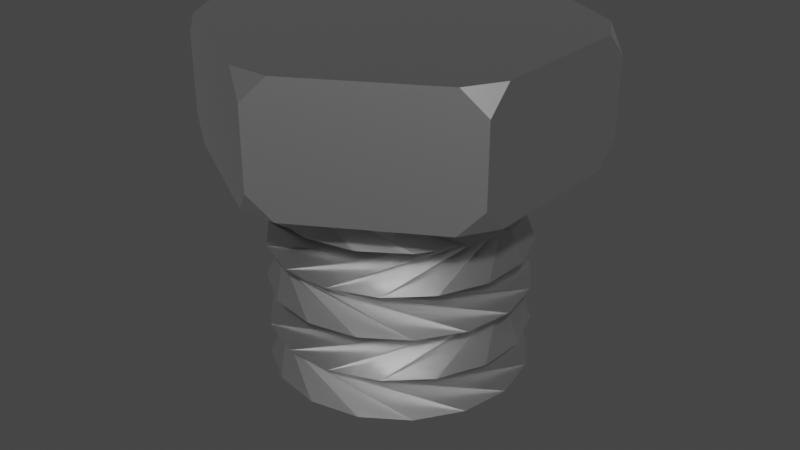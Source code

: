 # Source: schraube_weiter.blend  (saved by Blender 2.83.19; exported with 4.5.12 LTS)
import bpy
from mathutils import Matrix  # noqa: F401  (used for matrix-valued properties, if any)

bpy.ops.wm.read_factory_settings(use_empty=True)
scene = bpy.context.scene
scene.name = 'Scene'

# ---- collections
col_collection = bpy.data.collections.new('Collection'); scene.collection.children.link(col_collection)

# ---- materials (node trees are filled in below, after node groups)
mat_schraube_metall = bpy.data.materials.new('schraube_metall')
mat_schraube_metall.use_transparent_shadow = False
mat_mutter_metall = bpy.data.materials.new('mutter_metall')
mat_mutter_metall.use_transparent_shadow = False

# ---- material node trees
mat_schraube_metall.use_nodes = True; mat_schraube_metall.node_tree.nodes.clear()
_N = mat_schraube_metall.node_tree.nodes; _L = mat_schraube_metall.node_tree.links
n0 = _N.new('ShaderNodeBsdfPrincipled'); n0.name = 'Principled BSDF'; n0.location = (10, 300)
n0.distribution = 'GGX'
n0.subsurface_method = 'BURLEY'
n0.inputs[1].default_value = 1.0
n0.inputs[2].default_value = 0.4
n0.inputs[3].default_value = 1.45
n0.inputs[27].default_value = (0.0, 0.0, 0.0, 1.0)
n0.inputs[28].default_value = 1.0
n1 = _N.new('ShaderNodeOutputMaterial'); n1.name = 'Material Output'; n1.location = (300, 300)
_L.new(n0.outputs[0], n1.inputs[0])
n1.is_active_output = True
mat_mutter_metall.use_nodes = True; mat_mutter_metall.node_tree.nodes.clear()
_N = mat_mutter_metall.node_tree.nodes; _L = mat_mutter_metall.node_tree.links
n0 = _N.new('ShaderNodeBsdfPrincipled'); n0.name = 'Principled BSDF'; n0.location = (10, 300)
n0.distribution = 'GGX'
n0.subsurface_method = 'BURLEY'
n0.inputs[1].default_value = 1.0
n0.inputs[2].default_value = 0.4
n0.inputs[3].default_value = 1.45
n0.inputs[27].default_value = (0.0, 0.0, 0.0, 1.0)
n0.inputs[28].default_value = 1.0
n1 = _N.new('ShaderNodeOutputMaterial'); n1.name = 'Material Output'; n1.location = (300, 300)
_L.new(n0.outputs[0], n1.inputs[0])
n1.is_active_output = True

# ---- world
world_world = bpy.data.worlds.new('World'); scene.world = world_world
world_world.use_nodes = True; world_world.node_tree.nodes.clear()
_N = world_world.node_tree.nodes; _L = world_world.node_tree.links
n0 = _N.new('ShaderNodeOutputWorld'); n0.name = 'World Output'; n0.location = (300, 300)
n1 = _N.new('ShaderNodeBackground'); n1.name = 'Background'; n1.location = (10, 300)
n1.inputs[0].default_value = (0.05088, 0.05088, 0.05088, 1.0)
_L.new(n1.outputs[0], n0.inputs[0])
n0.is_active_output = True
world_world.color = (0.05088, 0.05088, 0.05088)
world_world.use_sun_shadow = False
world_world.sun_shadow_jitter_overblur = 0.0

# ---- meshes
me_cylinder = bpy.data.meshes.new('Cylinder')
me_cylinder.from_pydata([(0.2968, 0.04996, -1.0), (0.9861, 0.166, 1.0), (0.2934, -0.06744, -1.0), (0.9746, -0.224, 1.0), (0.2452, -0.1746, -1.0), (0.8147, -0.5799, 1.0), (0.1598, -0.2551, -1.0), (0.5307, -0.8476, 1.0), (0.04996, -0.2968, -1.0), (0.166, -0.9861, 1.0), (-0.06744, -0.2934, -1.0), (-0.224, -0.9746, 1.0), (-0.1746, -0.2452, -1.0), (-0.5799, -0.8147, 1.0), (-0.2551, -0.1598, -1.0), (-0.8476, -0.5307, 1.0), (-0.2968, -0.04996, -1.0), (-0.9861, -0.166, 1.0), (-0.2934, 0.06744, -1.0), (-0.9746, 0.224, 1.0), (-0.2452, 0.1746, -1.0), (-0.8147, 0.5799, 1.0), (-0.1598, 0.2551, -1.0), (-0.5307, 0.8476, 1.0), (-0.04996, 0.2968, -1.0), (-0.166, 0.9861, 1.0), (0.06744, 0.2934, -1.0), (0.224, 0.9746, 1.0), (0.1746, 0.2452, -1.0), (0.5799, 0.8147, 1.0), (0.2551, 0.1598, -1.0), (0.8476, 0.5307, 1.0), (0.0, 1.0, -0.6667), (0.9861, 0.166, -0.3333), (0.0, 1.0, 2.98e-08), (0.9861, 0.166, 0.3333), (0.0, 1.0, 0.6667), (0.3827, 0.9239, 0.6667), (0.9746, -0.224, 0.3333), (0.3827, 0.9239, -2.98e-08), (0.9746, -0.224, -0.3333), (0.3827, 0.9239, -0.6667), (0.7071, 0.7071, 0.6667), (0.8147, -0.5799, 0.3333), (0.7071, 0.7071, -2.98e-08), (0.8147, -0.5799, -0.3333), (0.7071, 0.7071, -0.6667), (0.9239, 0.3827, 0.6667), (0.5307, -0.8476, 0.3333), (0.9239, 0.3827, -2.98e-08), (0.5307, -0.8476, -0.3333), (0.9239, 0.3827, -0.6667), (1.0, -4.371e-08, 0.6667), (0.166, -0.9861, 0.3333), (1.0, -4.371e-08, -2.98e-08), (0.166, -0.9861, -0.3333), (1.0, -4.371e-08, -0.6667), (0.9239, -0.3827, 0.6667), (-0.224, -0.9746, 0.3333), (0.9239, -0.3827, -2.98e-08), (-0.224, -0.9746, -0.3333), (0.9239, -0.3827, -0.6667), (0.7071, -0.7071, 0.6667), (-0.5799, -0.8147, 0.3333), (0.7071, -0.7071, -2.98e-08), (-0.5799, -0.8147, -0.3333), (0.7071, -0.7071, -0.6667), (0.3827, -0.9239, 0.6667), (-0.8476, -0.5307, 0.3333), (0.3827, -0.9239, -2.98e-08), (-0.8476, -0.5307, -0.3333), (0.3827, -0.9239, -0.6667), (1.51e-07, -1.0, 0.6667), (-0.9861, -0.166, 0.3333), (1.51e-07, -1.0, -2.98e-08), (-0.9861, -0.166, -0.3333), (1.51e-07, -1.0, -0.6667), (-0.3827, -0.9239, 0.6667), (-0.9746, 0.224, 0.3333), (-0.3827, -0.9239, -2.98e-08), (-0.9746, 0.224, -0.3333), (-0.3827, -0.9239, -0.6667), (-0.7071, -0.7071, 0.6667), (-0.8147, 0.5799, 0.3333), (-0.7071, -0.7071, -2.98e-08), (-0.8147, 0.5799, -0.3333), (-0.7071, -0.7071, -0.6667), (-0.9239, -0.3827, 0.6667), (-0.5307, 0.8476, 0.3333), (-0.9239, -0.3827, -2.98e-08), (-0.5307, 0.8476, -0.3333), (-0.9239, -0.3827, -0.6667), (-1.0, 1.192e-08, 0.6667), (-0.166, 0.9861, 0.3333), (-1.0, 1.192e-08, -2.98e-08), (-0.166, 0.9861, -0.3333), (-1.0, 1.192e-08, -0.6667), (-0.9239, 0.3827, 0.6667), (0.224, 0.9746, 0.3333), (-0.9239, 0.3827, -2.98e-08), (0.224, 0.9746, -0.3333), (-0.9239, 0.3827, -0.6667), (-0.7071, 0.7071, 0.6667), (0.5799, 0.8147, 0.3333), (-0.7071, 0.7071, -2.98e-08), (0.5799, 0.8147, -0.3333), (-0.7071, 0.7071, -0.6667), (-0.3827, 0.9239, 0.6667), (0.8476, 0.5307, 0.3333), (-0.3827, 0.9239, -2.98e-08), (0.8476, 0.5307, -0.3333), (-0.3827, 0.9239, -0.6667), (0.2421, 0.04074, -1.21), (0.2968, 0.04996, -1.156), (0.2934, -0.06744, -1.156), (0.2392, -0.055, -1.21), (0.2452, -0.1746, -1.156), (0.2, -0.1424, -1.21), (0.1598, -0.2551, -1.156), (0.1303, -0.208, -1.21), (0.04996, -0.2968, -1.156), (0.04074, -0.2421, -1.21), (-0.06744, -0.2934, -1.156), (-0.055, -0.2392, -1.21), (-0.1746, -0.2452, -1.156), (-0.1424, -0.2, -1.21), (-0.2551, -0.1598, -1.156), (-0.208, -0.1303, -1.21), (-0.2968, -0.04996, -1.156), (-0.2421, -0.04074, -1.21), (-0.2934, 0.06744, -1.156), (-0.2392, 0.055, -1.21), (-0.2452, 0.1746, -1.156), (-0.2, 0.1424, -1.21), (-0.1598, 0.2551, -1.156), (-0.1303, 0.208, -1.21), (-0.04996, 0.2968, -1.156), (-0.04074, 0.2421, -1.21), (0.06744, 0.2934, -1.156), (0.055, 0.2392, -1.21), (0.1746, 0.2452, -1.156), (0.1424, 0.2, -1.21), (0.2551, 0.1598, -1.156), (0.208, 0.1303, -1.21)], [], [(36, 1, 3, 37), (37, 3, 5, 42), (42, 5, 7, 47), (47, 7, 9, 52), (52, 9, 11, 57), (57, 11, 13, 62), (62, 13, 15, 67), (67, 15, 17, 72), (72, 17, 19, 77), (77, 19, 21, 82), (82, 21, 23, 87), (87, 23, 25, 92), (92, 25, 27, 97), (97, 27, 29, 102), (3, 1, 31, 29, 27, 25, 23, 21, 19, 17, 15, 13, 11, 9, 7, 5), (102, 29, 31, 107), (107, 31, 1, 36), (18, 20, 132, 130), (30, 111, 32, 0), (111, 110, 33, 32), (110, 109, 34, 33), (109, 108, 35, 34), (108, 107, 36, 35), (28, 106, 111, 30), (106, 105, 110, 111), (105, 104, 109, 110), (104, 103, 108, 109), (103, 102, 107, 108), (26, 101, 106, 28), (101, 100, 105, 106), (100, 99, 104, 105), (99, 98, 103, 104), (98, 97, 102, 103), (24, 96, 101, 26), (96, 95, 100, 101), (95, 94, 99, 100), (94, 93, 98, 99), (93, 92, 97, 98), (22, 91, 96, 24), (91, 90, 95, 96), (90, 89, 94, 95), (89, 88, 93, 94), (88, 87, 92, 93), (20, 86, 91, 22), (86, 85, 90, 91), (85, 84, 89, 90), (84, 83, 88, 89), (83, 82, 87, 88), (18, 81, 86, 20), (81, 80, 85, 86), (80, 79, 84, 85), (79, 78, 83, 84), (78, 77, 82, 83), (16, 76, 81, 18), (76, 75, 80, 81), (75, 74, 79, 80), (74, 73, 78, 79), (73, 72, 77, 78), (14, 71, 76, 16), (71, 70, 75, 76), (70, 69, 74, 75), (69, 68, 73, 74), (68, 67, 72, 73), (12, 66, 71, 14), (66, 65, 70, 71), (65, 64, 69, 70), (64, 63, 68, 69), (63, 62, 67, 68), (10, 61, 66, 12), (61, 60, 65, 66), (60, 59, 64, 65), (59, 58, 63, 64), (58, 57, 62, 63), (8, 56, 61, 10), (56, 55, 60, 61), (55, 54, 59, 60), (54, 53, 58, 59), (53, 52, 57, 58), (6, 51, 56, 8), (51, 50, 55, 56), (50, 49, 54, 55), (49, 48, 53, 54), (48, 47, 52, 53), (4, 46, 51, 6), (46, 45, 50, 51), (45, 44, 49, 50), (44, 43, 48, 49), (43, 42, 47, 48), (2, 41, 46, 4), (41, 40, 45, 46), (40, 39, 44, 45), (39, 38, 43, 44), (38, 37, 42, 43), (0, 32, 41, 2), (32, 33, 40, 41), (33, 34, 39, 40), (34, 35, 38, 39), (35, 36, 37, 38), (30, 0, 113, 142), (28, 30, 142, 140), (4, 6, 118, 116), (14, 16, 128, 126), (24, 26, 138, 136), (10, 12, 124, 122), (20, 22, 134, 132), (6, 8, 120, 118), (16, 18, 130, 128), (26, 28, 140, 138), (112, 115, 117, 119, 121, 123, 125, 127, 129, 131, 133, 135, 137, 139, 141, 143), (12, 14, 126, 124), (22, 24, 136, 134), (2, 4, 116, 114), (8, 10, 122, 120), (113, 114, 115, 112), (114, 116, 117, 115), (116, 118, 119, 117), (118, 120, 121, 119), (120, 122, 123, 121), (122, 124, 125, 123), (124, 126, 127, 125), (126, 128, 129, 127), (128, 130, 131, 129), (130, 132, 133, 131), (132, 134, 135, 133), (134, 136, 137, 135), (136, 138, 139, 137), (138, 140, 141, 139), (140, 142, 143, 141), (142, 113, 112, 143), (0, 2, 114, 113)])
_uv = me_cylinder.uv_layers.new(name='UVMap')
_uv.uv.foreach_set('vector', [1.0, 0.9167, 1.0, 1.0, 0.9375, 1.0, 0.9375, 0.9167, 0.9375, 0.9167, 0.9375, 1.0, 0.875, 1.0, 0.875, 0.9167, 0.875, 0.9167, 0.875, 1.0, 0.8125, 1.0, 0.8125, 0.9167, 0.8125, 0.9167, 0.8125, 1.0, 0.75, 1.0, 0.75, 0.9167, 0.75, 0.9167, 0.75, 1.0, 0.6875, 1.0, 0.6875, 0.9167, 0.6875, 0.9167, 0.6875, 1.0, 0.625, 1.0, 0.625, 0.9167, 0.625, 0.9167, 0.625, 1.0, 0.5625, 1.0, 0.5625, 0.9167, 0.5625, 0.9167, 0.5625, 1.0, 0.5, 1.0, 0.5, 0.9167, 0.5, 0.9167, 0.5, 1.0, 0.4375, 1.0, 0.4375, 0.9167, 0.4375, 0.9167, 0.4375, 1.0, 0.375, 1.0, 0.375, 0.9167, 0.375, 0.9167, 0.375, 1.0, 0.3125, 1.0, 0.3125, 0.9167, 0.3125, 0.9167, 0.3125, 1.0, 0.25, 1.0, 0.25, 0.9167, 0.25, 0.9167, 0.25, 1.0, 0.1875, 1.0, 0.1875, 0.9167, 0.1875, 0.9167, 0.1875, 1.0, 0.125, 1.0, 0.125, 0.9167, 0.3418, 0.4717, 0.25, 0.49, 0.1582, 0.4717, 0.08029, 0.4197, 0.02827, 0.3418, 0.01, 0.25, 0.02827, 0.1582, 0.08029, 0.08029, 0.1582, 0.02827, 0.25, 0.01, 0.3418, 0.02827, 0.4197, 0.08029, 0.4717, 0.1582, 0.49, 0.25, 0.4717, 0.3418, 0.4197, 0.4197, 0.125, 0.9167, 0.125, 1.0, 0.0625, 1.0, 0.0625, 0.9167, 0.0625, 0.9167, 0.0625, 1.0, 0.0, 1.0, 0.0, 0.9167, 0.4375, 0.5, 0.375, 0.5, 0.375, 0.5, 0.4375, 0.5, 0.0625, 0.5, 0.0625, 0.5833, 0.0, 0.5833, 0.0, 0.5, 0.0625, 0.5833, 0.0625, 0.6667, 0.0, 0.6667, 0.0, 0.5833, 0.0625, 0.6667, 0.0625, 0.75, 0.0, 0.75, 0.0, 0.6667, 0.0625, 0.75, 0.0625, 0.8333, 0.0, 0.8333, 0.0, 0.75, 0.0625, 0.8333, 0.0625, 0.9167, 0.0, 0.9167, 0.0, 0.8333, 0.125, 0.5, 0.125, 0.5833, 0.0625, 0.5833, 0.0625, 0.5, 0.125, 0.5833, 0.125, 0.6667, 0.0625, 0.6667, 0.0625, 0.5833, 0.125, 0.6667, 0.125, 0.75, 0.0625, 0.75, 0.0625, 0.6667, 0.125, 0.75, 0.125, 0.8333, 0.0625, 0.8333, 0.0625, 0.75, 0.125, 0.8333, 0.125, 0.9167, 0.0625, 0.9167, 0.0625, 0.8333, 0.1875, 0.5, 0.1875, 0.5833, 0.125, 0.5833, 0.125, 0.5, 0.1875, 0.5833, 0.1875, 0.6667, 0.125, 0.6667, 0.125, 0.5833, 0.1875, 0.6667, 0.1875, 0.75, 0.125, 0.75, 0.125, 0.6667, 0.1875, 0.75, 0.1875, 0.8333, 0.125, 0.8333, 0.125, 0.75, 0.1875, 0.8333, 0.1875, 0.9167, 0.125, 0.9167, 0.125, 0.8333, 0.25, 0.5, 0.25, 0.5833, 0.1875, 0.5833, 0.1875, 0.5, 0.25, 0.5833, 0.25, 0.6667, 0.1875, 0.6667, 0.1875, 0.5833, 0.25, 0.6667, 0.25, 0.75, 0.1875, 0.75, 0.1875, 0.6667, 0.25, 0.75, 0.25, 0.8333, 0.1875, 0.8333, 0.1875, 0.75, 0.25, 0.8333, 0.25, 0.9167, 0.1875, 0.9167, 0.1875, 0.8333, 0.3125, 0.5, 0.3125, 0.5833, 0.25, 0.5833, 0.25, 0.5, 0.3125, 0.5833, 0.3125, 0.6667, 0.25, 0.6667, 0.25, 0.5833, 0.3125, 0.6667, 0.3125, 0.75, 0.25, 0.75, 0.25, 0.6667, 0.3125, 0.75, 0.3125, 0.8333, 0.25, 0.8333, 0.25, 0.75, 0.3125, 0.8333, 0.3125, 0.9167, 0.25, 0.9167, 0.25, 0.8333, 0.375, 0.5, 0.375, 0.5833, 0.3125, 0.5833, 0.3125, 0.5, 0.375, 0.5833, 0.375, 0.6667, 0.3125, 0.6667, 0.3125, 0.5833, 0.375, 0.6667, 0.375, 0.75, 0.3125, 0.75, 0.3125, 0.6667, 0.375, 0.75, 0.375, 0.8333, 0.3125, 0.8333, 0.3125, 0.75, 0.375, 0.8333, 0.375, 0.9167, 0.3125, 0.9167, 0.3125, 0.8333, 0.4375, 0.5, 0.4375, 0.5833, 0.375, 0.5833, 0.375, 0.5, 0.4375, 0.5833, 0.4375, 0.6667, 0.375, 0.6667, 0.375, 0.5833, 0.4375, 0.6667, 0.4375, 0.75, 0.375, 0.75, 0.375, 0.6667, 0.4375, 0.75, 0.4375, 0.8333, 0.375, 0.8333, 0.375, 0.75, 0.4375, 0.8333, 0.4375, 0.9167, 0.375, 0.9167, 0.375, 0.8333, 0.5, 0.5, 0.5, 0.5833, 0.4375, 0.5833, 0.4375, 0.5, 0.5, 0.5833, 0.5, 0.6667, 0.4375, 0.6667, 0.4375, 0.5833, 0.5, 0.6667, 0.5, 0.75, 0.4375, 0.75, 0.4375, 0.6667, 0.5, 0.75, 0.5, 0.8333, 0.4375, 0.8333, 0.4375, 0.75, 0.5, 0.8333, 0.5, 0.9167, 0.4375, 0.9167, 0.4375, 0.8333, 0.5625, 0.5, 0.5625, 0.5833, 0.5, 0.5833, 0.5, 0.5, 0.5625, 0.5833, 0.5625, 0.6667, 0.5, 0.6667, 0.5, 0.5833, 0.5625, 0.6667, 0.5625, 0.75, 0.5, 0.75, 0.5, 0.6667, 0.5625, 0.75, 0.5625, 0.8333, 0.5, 0.8333, 0.5, 0.75, 0.5625, 0.8333, 0.5625, 0.9167, 0.5, 0.9167, 0.5, 0.8333, 0.625, 0.5, 0.625, 0.5833, 0.5625, 0.5833, 0.5625, 0.5, 0.625, 0.5833, 0.625, 0.6667, 0.5625, 0.6667, 0.5625, 0.5833, 0.625, 0.6667, 0.625, 0.75, 0.5625, 0.75, 0.5625, 0.6667, 0.625, 0.75, 0.625, 0.8333, 0.5625, 0.8333, 0.5625, 0.75, 0.625, 0.8333, 0.625, 0.9167, 0.5625, 0.9167, 0.5625, 0.8333, 0.6875, 0.5, 0.6875, 0.5833, 0.625, 0.5833, 0.625, 0.5, 0.6875, 0.5833, 0.6875, 0.6667, 0.625, 0.6667, 0.625, 0.5833, 0.6875, 0.6667, 0.6875, 0.75, 0.625, 0.75, 0.625, 0.6667, 0.6875, 0.75, 0.6875, 0.8333, 0.625, 0.8333, 0.625, 0.75, 0.6875, 0.8333, 0.6875, 0.9167, 0.625, 0.9167, 0.625, 0.8333, 0.75, 0.5, 0.75, 0.5833, 0.6875, 0.5833, 0.6875, 0.5, 0.75, 0.5833, 0.75, 0.6667, 0.6875, 0.6667, 0.6875, 0.5833, 0.75, 0.6667, 0.75, 0.75, 0.6875, 0.75, 0.6875, 0.6667, 0.75, 0.75, 0.75, 0.8333, 0.6875, 0.8333, 0.6875, 0.75, 0.75, 0.8333, 0.75, 0.9167, 0.6875, 0.9167, 0.6875, 0.8333, 0.8125, 0.5, 0.8125, 0.5833, 0.75, 0.5833, 0.75, 0.5, 0.8125, 0.5833, 0.8125, 0.6667, 0.75, 0.6667, 0.75, 0.5833, 0.8125, 0.6667, 0.8125, 0.75, 0.75, 0.75, 0.75, 0.6667, 0.8125, 0.75, 0.8125, 0.8333, 0.75, 0.8333, 0.75, 0.75, 0.8125, 0.8333, 0.8125, 0.9167, 0.75, 0.9167, 0.75, 0.8333, 0.875, 0.5, 0.875, 0.5833, 0.8125, 0.5833, 0.8125, 0.5, 0.875, 0.5833, 0.875, 0.6667, 0.8125, 0.6667, 0.8125, 0.5833, 0.875, 0.6667, 0.875, 0.75, 0.8125, 0.75, 0.8125, 0.6667, 0.875, 0.75, 0.875, 0.8333, 0.8125, 0.8333, 0.8125, 0.75, 0.875, 0.8333, 0.875, 0.9167, 0.8125, 0.9167, 0.8125, 0.8333, 0.9375, 0.5, 0.9375, 0.5833, 0.875, 0.5833, 0.875, 0.5, 0.9375, 0.5833, 0.9375, 0.6667, 0.875, 0.6667, 0.875, 0.5833, 0.9375, 0.6667, 0.9375, 0.75, 0.875, 0.75, 0.875, 0.6667, 0.9375, 0.75, 0.9375, 0.8333, 0.875, 0.8333, 0.875, 0.75, 0.9375, 0.8333, 0.9375, 0.9167, 0.875, 0.9167, 0.875, 0.8333, 1.0, 0.5, 1.0, 0.5833, 0.9375, 0.5833, 0.9375, 0.5, 1.0, 0.5833, 1.0, 0.6667, 0.9375, 0.6667, 0.9375, 0.5833, 1.0, 0.6667, 1.0, 0.75, 0.9375, 0.75, 0.9375, 0.6667, 1.0, 0.75, 1.0, 0.8333, 0.9375, 0.8333, 0.9375, 0.75, 1.0, 0.8333, 1.0, 0.9167, 0.9375, 0.9167, 0.9375, 0.8333, 0.0625, 0.5, 0.0, 0.5, 0.0, 0.5, 0.0625, 0.5, 0.125, 0.5, 0.0625, 0.5, 0.0625, 0.5, 0.125, 0.5, 0.875, 0.5, 0.8125, 0.5, 0.8125, 0.5, 0.875, 0.5, 0.5625, 0.5, 0.5, 0.5, 0.5, 0.5, 0.5625, 0.5, 0.25, 0.5, 0.1875, 0.5, 0.1875, 0.5, 0.25, 0.5, 0.6875, 0.5, 0.625, 0.5, 0.625, 0.5, 0.6875, 0.5, 0.375, 0.5, 0.3125, 0.5, 0.3125, 0.5, 0.375, 0.5, 0.8125, 0.5, 0.75, 0.5, 0.75, 0.5, 0.8125, 0.5, 0.5, 0.5, 0.4375, 0.5, 0.4375, 0.5, 0.5, 0.5, 0.1875, 0.5, 0.125, 0.5, 0.125, 0.5, 0.1875, 0.5, 0.75, 0.4457, 0.8249, 0.4308, 0.8884, 0.3884, 0.9308, 0.3249, 0.9457, 0.25, 0.9308, 0.1751, 0.8884, 0.1116, 0.8249, 0.06919, 0.75, 0.05429, 0.6751, 0.06919, 0.6116, 0.1116, 0.5692, 0.1751, 0.5543, 0.25, 0.5692, 0.3249, 0.6116, 0.3884, 0.6751, 0.4308, 0.625, 0.5, 0.5625, 0.5, 0.5625, 0.5, 0.625, 0.5, 0.3125, 0.5, 0.25, 0.5, 0.25, 0.5, 0.3125, 0.5, 0.9375, 0.5, 0.875, 0.5, 0.875, 0.5, 0.9375, 0.5, 0.75, 0.5, 0.6875, 0.5, 0.6875, 0.5, 0.75, 0.5, 1.0, 0.5, 0.9375, 0.5, 0.9433, 0.5, 0.9942, 0.5, 0.9375, 0.5, 0.875, 0.5, 0.8808, 0.5, 0.9317, 0.5, 0.875, 0.5, 0.8125, 0.5, 0.8183, 0.5, 0.8692, 0.5, 0.8125, 0.5, 0.75, 0.5, 0.7558, 0.5, 0.8067, 0.5, 0.75, 0.5, 0.6875, 0.5, 0.6933, 0.5, 0.7442, 0.5, 0.6875, 0.5, 0.625, 0.5, 0.6308, 0.5, 0.6817, 0.5, 0.625, 0.5, 0.5625, 0.5, 0.5683, 0.5, 0.6192, 0.5, 0.5625, 0.5, 0.5, 0.5, 0.5058, 0.5, 0.5567, 0.5, 0.5, 0.5, 0.4375, 0.5, 0.4433, 0.5, 0.4942, 0.5, 0.4375, 0.5, 0.375, 0.5, 0.3808, 0.5, 0.4317, 0.5, 0.375, 0.5, 0.3125, 0.5, 0.3183, 0.5, 0.3692, 0.5, 0.3125, 0.5, 0.25, 0.5, 0.2558, 0.5, 0.3067, 0.5, 0.25, 0.5, 0.1875, 0.5, 0.1933, 0.5, 0.2442, 0.5, 0.1875, 0.5, 0.125, 0.5, 0.1308, 0.5, 0.1817, 0.5, 0.125, 0.5, 0.0625, 0.5, 0.06827, 0.5, 0.1192, 0.5, 0.0625, 0.5, 0.0, 0.5, 0.005767, 0.5, 0.05673, 0.5, 1.0, 0.5, 0.9375, 0.5, 0.9375, 0.5, 1.0, 0.5])
me_cylinder.materials.append(mat_schraube_metall)
me_cylinder.use_remesh_fix_poles = True
me_cylinder.use_remesh_preserve_attributes = False
me_cylinder.use_mirror_vertex_groups = False
me_cylinder.update()
me_cylinder_001 = bpy.data.meshes.new('Cylinder.001')
me_cylinder_001.from_pydata([(-0.1587, 1.408, -0.48), (0.0, 1.5, -0.2967), (0.1587, 1.408, -0.48), (0.1587, 1.408, 0.48), (0.0, 1.5, 0.2967), (-0.1587, 1.408, 0.48), (1.14, 0.8417, -0.48), (1.299, 0.75, -0.2967), (1.299, 0.5667, -0.48), (1.299, 0.5667, 0.48), (1.299, 0.75, 0.2967), (1.14, 0.8417, 0.48), (1.299, -0.5667, -0.48), (1.299, -0.75, -0.2967), (1.14, -0.8417, -0.48), (1.14, -0.8417, 0.48), (1.299, -0.75, 0.2967), (1.299, -0.5667, 0.48), (0.1587, -1.408, -0.48), (-1.311e-07, -1.5, -0.2967), (-0.1587, -1.408, -0.48), (-0.1587, -1.408, 0.48), (-1.311e-07, -1.5, 0.2967), (0.1587, -1.408, 0.48), (-1.14, -0.8417, -0.48), (-1.299, -0.75, -0.2967), (-1.299, -0.5667, -0.48), (-1.299, -0.5667, 0.48), (-1.299, -0.75, 0.2967), (-1.14, -0.8417, 0.48), (-1.299, 0.5667, -0.48), (-1.299, 0.75, -0.2967), (-1.14, 0.8417, -0.48), (-1.14, 0.8417, 0.48), (-1.299, 0.75, 0.2967), (-1.299, 0.5667, 0.48)], [], [(32, 31, 34, 33, 5, 4, 1, 0), (14, 13, 16, 15, 23, 22, 19, 18), (20, 19, 22, 21, 29, 28, 25, 24), (26, 25, 28, 27, 35, 34, 31, 30), (8, 7, 10, 9, 17, 16, 13, 12), (9, 11, 3, 5, 33, 35, 27, 29, 21, 23, 15, 17), (2, 1, 4, 3, 11, 10, 7, 6), (0, 1, 2), (3, 4, 5), (6, 7, 8), (9, 10, 11), (12, 13, 14), (15, 16, 17), (18, 19, 20), (21, 22, 23), (24, 25, 26), (27, 28, 29), (30, 31, 32), (33, 34, 35), (0, 2, 6, 8, 12, 14, 18, 20, 24, 26, 30, 32)])
_uv = me_cylinder_001.uv_layers.new(name='UVMap')
_uv.uv.foreach_set('vector', [0.1463, 0.5, 0.1667, 0.5955, 0.1667, 0.9045, 0.1463, 1.0, 0.02037, 1.0, -8.941e-08, 0.9045, -8.941e-08, 0.5955, 0.02037, 0.5, 0.6463, 0.5, 0.6667, 0.5955, 0.6667, 0.9045, 0.6463, 1.0, 0.5204, 1.0, 0.5, 0.9045, 0.5, 0.5955, 0.5204, 0.5, 0.4796, 0.5, 0.5, 0.5955, 0.5, 0.9045, 0.4796, 1.0, 0.3537, 1.0, 0.3333, 0.9045, 0.3333, 0.5955, 0.3537, 0.5, 0.313, 0.5, 0.3333, 0.5955, 0.3333, 0.9045, 0.313, 1.0, 0.187, 1.0, 0.1667, 0.9045, 0.1667, 0.5955, 0.187, 0.5, 0.813, 0.5, 0.8333, 0.5955, 0.8333, 0.9045, 0.813, 1.0, 0.687, 1.0, 0.6667, 0.9045, 0.6667, 0.5955, 0.687, 0.5, 0.4578, 0.3407, 0.4324, 0.3847, 0.2754, 0.4753, 0.2246, 0.4753, 0.06755, 0.3847, 0.04215, 0.3407, 0.04215, 0.1593, 0.06755, 0.1153, 0.2246, 0.02466, 0.2754, 0.02466, 0.4324, 0.1153, 0.4578, 0.1593, 0.9796, 0.5, 1.0, 0.5955, 1.0, 0.9045, 0.9796, 1.0, 0.8537, 1.0, 0.8333, 0.9045, 0.8333, 0.5955, 0.8537, 0.5, 0.7246, 0.4753, 0.75, 0.49, 0.7754, 0.4753, 0.2754, 0.4753, 0.25, 0.49, 0.2246, 0.4753, 0.9324, 0.3847, 0.9578, 0.37, 0.9578, 0.3407, 0.4578, 0.3407, 0.4578, 0.37, 0.4324, 0.3847, 0.9578, 0.1593, 0.9578, 0.13, 0.9324, 0.1153, 0.4324, 0.1153, 0.4578, 0.13, 0.4578, 0.1593, 0.7754, 0.02466, 0.75, 0.01, 0.7246, 0.02466, 0.2246, 0.02466, 0.25, 0.01, 0.2754, 0.02466, 0.5676, 0.1153, 0.5422, 0.13, 0.5422, 0.1593, 0.04215, 0.1593, 0.04215, 0.13, 0.06755, 0.1153, 0.5422, 0.3407, 0.5422, 0.37, 0.5676, 0.3847, 0.06755, 0.3847, 0.04215, 0.37, 0.04215, 0.3407, 0.7246, 0.4753, 0.7754, 0.4753, 0.9324, 0.3847, 0.9578, 0.3407, 0.9578, 0.1593, 0.9324, 0.1153, 0.7754, 0.02466, 0.7246, 0.02466, 0.5676, 0.1153, 0.5422, 0.1593, 0.5422, 0.3407, 0.5676, 0.3847])
me_cylinder_001.materials.append(mat_mutter_metall)
me_cylinder_001.use_remesh_fix_poles = True
me_cylinder_001.use_remesh_preserve_attributes = False
me_cylinder_001.use_mirror_vertex_groups = False
me_cylinder_001.update()

# ---- objects
ob_cylinder = bpy.data.objects.new('Cylinder', me_cylinder)
ob_cylinder_001 = bpy.data.objects.new('Cylinder.001', me_cylinder_001)

# ---- transforms, parenting, visibility, modifiers, constraints
ob_cylinder.location = (0.0, 0.0, 0.0)
ob_cylinder.lineart.crease_threshold = 0.0
ob_cylinder_001.location = (0.0, 0.0, 1.47)
ob_cylinder_001.lineart.crease_threshold = 0.0

# ---- collection membership
col_collection.objects.link(ob_cylinder)
col_collection.objects.link(ob_cylinder_001)

# ---- scene / render settings (as saved in the file)
scene.frame_start = 1; scene.frame_end = 250; scene.frame_set(1)
scene.render.engine = 'BLENDER_EEVEE_NEXT'
scene.cycles.use_denoising = False
scene.cycles.samples = 128
scene.cycles.sampling_pattern = 'TABULATED_SOBOL'
scene.cycles.use_adaptive_sampling = False
scene.cycles.use_light_tree = False
scene.view_settings.view_transform = 'Filmic'
bpy.context.view_layer.update()

# ---- added for rendering (the .blend has no active camera and no usable light): camera, sun
cam_auto = bpy.data.cameras.new('AutoCamera')
cam_auto.lens = 50.0
cam_auto.sensor_width = 36.0
cam_auto.clip_end = 1000.0
ob_auto_camera = bpy.data.objects.new('AutoCamera', cam_auto)
scene.collection.objects.link(ob_auto_camera)
ob_auto_camera.location = (4.69379, -5.63255, 4.12494)
ob_auto_camera.rotation_euler = (1.09748, -7.21219e-08, 0.694738)
scene.camera = ob_auto_camera
light_auto_sun = bpy.data.lights.new('AutoSun', 'SUN')
light_auto_sun.energy = 3.0
light_auto_sun.angle = 0.0523599
ob_auto_sun = bpy.data.objects.new('AutoSun', light_auto_sun)
scene.collection.objects.link(ob_auto_sun)
ob_auto_sun.rotation_euler = (0.872665, 0.174533, 0.523599)
bpy.context.view_layer.update()
